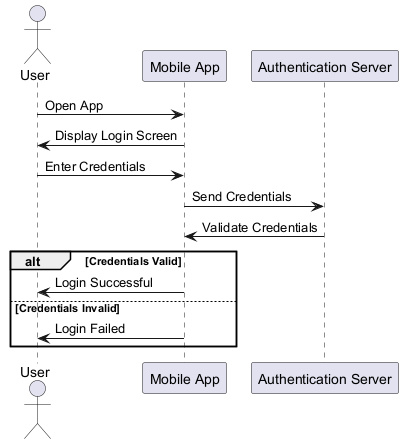

The diagram above was rendered by PlantUML. Its source (embedded in the PNG):
@startuml
actor User
participant "Mobile App" as App
participant "Authentication Server" as AuthServer

User -> App : Open App
App -> User : Display Login Screen
User -> App : Enter Credentials
App -> AuthServer : Send Credentials
AuthServer -> App : Validate Credentials
alt Credentials Valid
    App -> User : Login Successful
else Credentials Invalid
    App -> User : Login Failed
end
@enduml